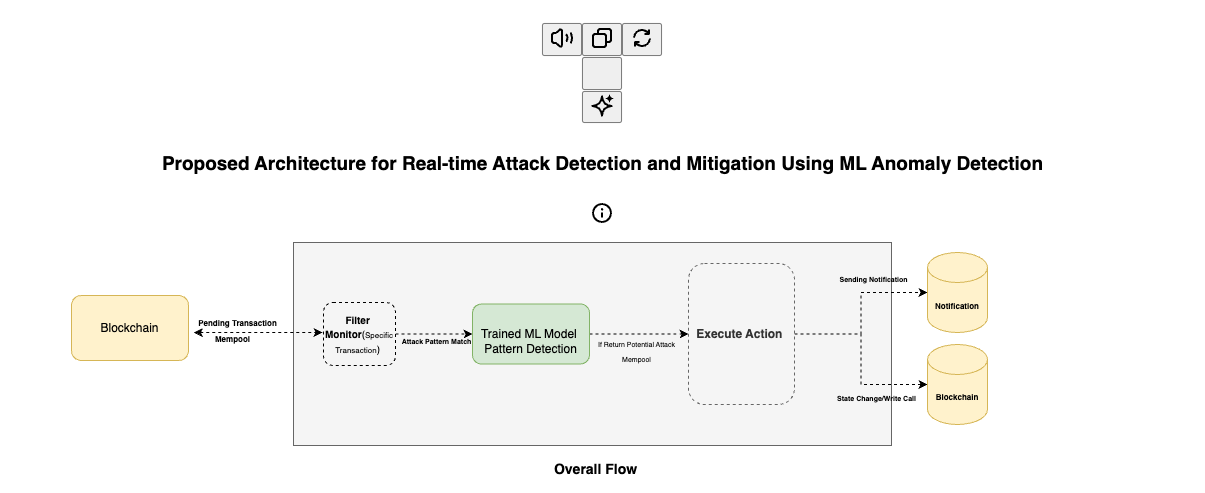

The diagram above was exported from draw.io. Its source (the exported page's mxGraphModel, read from the mxfile embedded in the PNG):
<mxGraphModel dx="1593" dy="1048" grid="0" gridSize="10" guides="1" tooltips="1" connect="1" arrows="1" fold="1" page="0" pageScale="1" pageWidth="850" pageHeight="1100" math="0" shadow="0">
  <root>
    <mxCell id="0" />
    <mxCell id="1" parent="0" />
    <mxCell id="QCbnhxcZwGRTqHIf-Df_-1" value="" style="rounded=0;whiteSpace=wrap;html=1;fillColor=#f5f5f5;strokeColor=#666666;fontColor=#333333;" parent="1" vertex="1">
      <mxGeometry x="264" y="122" width="598" height="203" as="geometry" />
    </mxCell>
    <mxCell id="QCbnhxcZwGRTqHIf-Df_-2" value="&lt;b&gt;&lt;font style=&quot;font-size: 14px;&quot;&gt;Overall Flow&amp;nbsp;&lt;/font&gt;&lt;/b&gt;" style="text;html=1;align=center;verticalAlign=middle;whiteSpace=wrap;rounded=0;" parent="1" vertex="1">
      <mxGeometry x="478" y="334" width="181" height="30" as="geometry" />
    </mxCell>
    <mxCell id="QCbnhxcZwGRTqHIf-Df_-35" value="" style="edgeStyle=orthogonalEdgeStyle;rounded=0;orthogonalLoop=1;jettySize=auto;html=1;dashed=1;" parent="1" source="QCbnhxcZwGRTqHIf-Df_-3" target="QCbnhxcZwGRTqHIf-Df_-34" edge="1">
      <mxGeometry relative="1" as="geometry" />
    </mxCell>
    <mxCell id="QCbnhxcZwGRTqHIf-Df_-3" value="&lt;br&gt;&lt;div style=&quot;&quot;&gt;&lt;span style=&quot;background-color: initial;&quot;&gt;Trained ML Model&amp;nbsp;&lt;/span&gt;&lt;/div&gt;&lt;div style=&quot;&quot;&gt;&lt;span style=&quot;background-color: initial;&quot;&gt;Pattern Detection&lt;/span&gt;&lt;/div&gt;" style="rounded=1;whiteSpace=wrap;html=1;fillColor=#d5e8d4;strokeColor=#82b366;" parent="1" vertex="1">
      <mxGeometry x="443" y="183.5" width="117" height="60" as="geometry" />
    </mxCell>
    <mxCell id="QCbnhxcZwGRTqHIf-Df_-7" value="" style="endArrow=classic;startArrow=classic;html=1;rounded=0;dashed=1;exitX=0.055;exitY=0.885;exitDx=0;exitDy=0;exitPerimeter=0;" parent="1" source="QCbnhxcZwGRTqHIf-Df_-9" edge="1">
      <mxGeometry width="50" height="50" relative="1" as="geometry">
        <mxPoint x="234" y="212" as="sourcePoint" />
        <mxPoint x="293" y="212" as="targetPoint" />
      </mxGeometry>
    </mxCell>
    <mxCell id="QCbnhxcZwGRTqHIf-Df_-8" value="Blockchain" style="rounded=1;whiteSpace=wrap;html=1;fillColor=#fff2cc;strokeColor=#d6b656;" parent="1" vertex="1">
      <mxGeometry x="42" y="175" width="117" height="65" as="geometry" />
    </mxCell>
    <mxCell id="QCbnhxcZwGRTqHIf-Df_-9" value="&lt;font size=&quot;1&quot; style=&quot;&quot;&gt;&lt;b style=&quot;font-size: 8px;&quot;&gt;Pending Transaction&lt;/b&gt;&lt;/font&gt;" style="text;html=1;align=center;verticalAlign=middle;resizable=0;points=[];autosize=1;strokeColor=none;fillColor=none;" parent="1" vertex="1">
      <mxGeometry x="159" y="189" width="97" height="26" as="geometry" />
    </mxCell>
    <mxCell id="QCbnhxcZwGRTqHIf-Df_-10" value="&lt;h1&gt;&lt;div class=&quot;flex w-full flex-col gap-1 empty:hidden first:pt-[3px]&quot;&gt;&lt;div class=&quot;markdown prose w-full break-words dark:prose-invert light&quot;&gt;&lt;p&gt;&lt;/p&gt;&lt;div class=&quot;mt-1 flex gap-3 empty:hidden -ml-2&quot;&gt;&lt;div class=&quot;items-center justify-start rounded-xl p-1 flex&quot;&gt;&lt;div class=&quot;flex items-center&quot;&gt;&lt;font size=&quot;1&quot;&gt;&lt;span data-state=&quot;closed&quot; class=&quot;&quot;&gt;&lt;button class=&quot;rounded-lg text-token-text-secondary hover:bg-token-main-surface-secondary&quot;&gt;&lt;span class=&quot;flex h-[30px] w-[30px] items-center justify-center&quot;&gt;&lt;svg class=&quot;icon-md-heavy&quot; viewBox=&quot;0 0 24 24&quot; fill=&quot;none&quot; height=&quot;24&quot; width=&quot;24&quot; xmlns=&quot;http://www.w3.org/2000/svg&quot;&gt;&lt;path clip-rule=&quot;evenodd&quot; d=&quot;M11 4.91a.5.5 0 0 0-.838-.369L6.676 7.737A1 1 0 0 1 6 8H4a1 1 0 0 0-1 1v6a1 1 0 0 0 1 1h2a1 1 0 0 1 .676.263l3.486 3.196A.5.5 0 0 0 11 19.09zM8.81 3.067C10.415 1.597 13 2.735 13 4.91v14.18c0 2.175-2.586 3.313-4.19 1.843L5.612 18H4a3 3 0 0 1-3-3V9a3 3 0 0 1 3-3h1.611zm11.507 3.29a1 1 0 0 1 1.355.401A10.96 10.96 0 0 1 23 12c0 1.85-.458 3.597-1.268 5.13a1 1 0 1 1-1.768-.934A8.96 8.96 0 0 0 21 12a8.96 8.96 0 0 0-1.085-4.287 1 1 0 0 1 .402-1.356M15.799 7.9a1 1 0 0 1 1.4.2 6.48 6.48 0 0 1 1.3 3.9c0 1.313-.39 2.537-1.06 3.56a1 1 0 0 1-1.673-1.096A4.47 4.47 0 0 0 16.5 12a4.47 4.47 0 0 0-.9-2.7 1 1 0 0 1 .2-1.4&quot; fill-rule=&quot;evenodd&quot; fill=&quot;currentColor&quot;&gt;&lt;/path&gt;&lt;/svg&gt;&lt;/span&gt;&lt;/button&gt;&lt;/span&gt;&lt;span data-state=&quot;closed&quot; class=&quot;&quot;&gt;&lt;button class=&quot;rounded-lg text-token-text-secondary hover:bg-token-main-surface-secondary&quot;&gt;&lt;span class=&quot;flex h-[30px] w-[30px] items-center justify-center&quot;&gt;&lt;svg class=&quot;icon-md-heavy&quot; viewBox=&quot;0 0 24 24&quot; fill=&quot;none&quot; height=&quot;24&quot; width=&quot;24&quot; xmlns=&quot;http://www.w3.org/2000/svg&quot;&gt;&lt;path clip-rule=&quot;evenodd&quot; d=&quot;M7 5a3 3 0 0 1 3-3h9a3 3 0 0 1 3 3v9a3 3 0 0 1-3 3h-2v2a3 3 0 0 1-3 3H5a3 3 0 0 1-3-3v-9a3 3 0 0 1 3-3h2zm2 2h5a3 3 0 0 1 3 3v5h2a1 1 0 0 0 1-1V5a1 1 0 0 0-1-1h-9a1 1 0 0 0-1 1zM5 9a1 1 0 0 0-1 1v9a1 1 0 0 0 1 1h9a1 1 0 0 0 1-1v-9a1 1 0 0 0-1-1z&quot; fill-rule=&quot;evenodd&quot; fill=&quot;currentColor&quot;&gt;&lt;/path&gt;&lt;/svg&gt;&lt;/span&gt;&lt;/button&gt;&lt;/span&gt;&lt;span data-state=&quot;closed&quot; class=&quot;&quot;&gt;&lt;button class=&quot;rounded-lg text-token-text-secondary hover:bg-token-main-surface-secondary&quot;&gt;&lt;span class=&quot;flex h-[30px] w-[30px] items-center justify-center&quot;&gt;&lt;svg class=&quot;icon-md-heavy&quot; viewBox=&quot;0 0 24 24&quot; fill=&quot;none&quot; height=&quot;24&quot; width=&quot;24&quot; xmlns=&quot;http://www.w3.org/2000/svg&quot;&gt;&lt;path d=&quot;M3.07 10.876C3.623 6.436 7.41 3 12 3a9.15 9.15 0 0 1 6.012 2.254V4a1 1 0 1 1 2 0v4a1 1 0 0 1-1 1H15a1 1 0 1 1 0-2h1.957A7.15 7.15 0 0 0 12 5a7 7 0 0 0-6.946 6.124 1 1 0 1 1-1.984-.248m16.992 1.132a1 1 0 0 1 .868 1.116C20.377 17.564 16.59 21 12 21a9.15 9.15 0 0 1-6-2.244V20a1 1 0 1 1-2 0v-4a1 1 0 0 1 1-1h4a1 1 0 1 1 0 2H7.043A7.15 7.15 0 0 0 12 19a7 7 0 0 0 6.946-6.124 1 1 0 0 1 1.116-.868&quot; fill=&quot;currentColor&quot;&gt;&lt;/path&gt;&lt;/svg&gt;&lt;/span&gt;&lt;/button&gt;&lt;/span&gt;&lt;/font&gt;&lt;div class=&quot;flex&quot;&gt;&lt;span data-state=&quot;closed&quot; class=&quot;&quot;&gt;&lt;button class=&quot;rounded-lg text-token-text-secondary hover:bg-token-main-surface-secondary&quot;&gt;&lt;span class=&quot;flex h-[30px] w-[30px] items-center justify-center&quot;&gt;&lt;svg class=&quot;icon-md-heavy&quot; viewBox=&quot;0 0 24 24&quot; fill=&quot;none&quot; height=&quot;24&quot; width=&quot;24&quot; xmlns=&quot;http://www.w3.org/2000/svg&quot;&gt;&lt;/svg&gt;&lt;font size=&quot;1&quot;&gt;&lt;/font&gt;&lt;/span&gt;&lt;/button&gt;&lt;/span&gt;&lt;/div&gt;&lt;span data-state=&quot;closed&quot; class=&quot;&quot;&gt;&lt;button class=&quot;cursor-pointer h-[30px] rounded-md px-1 text-token-text-secondary hover:bg-token-main-surface-secondary&quot; data-state=&quot;closed&quot; aria-expanded=&quot;false&quot; aria-haspopup=&quot;menu&quot; id=&quot;radix-:r1cl:&quot; type=&quot;button&quot;&gt;&lt;div class=&quot;flex items-center pb-0&quot;&gt;&lt;font size=&quot;1&quot;&gt;&lt;div class=&quot;[&amp;amp;_svg]:h-full [&amp;amp;_svg]:w-full icon-md h-4 w-4&quot;&gt;&lt;svg viewBox=&quot;0 0 24 24&quot; fill=&quot;none&quot; height=&quot;24&quot; width=&quot;24&quot; xmlns=&quot;http://www.w3.org/2000/svg&quot;&gt;&lt;path d=&quot;M19.898.855a.4.4 0 0 0-.795 0c-.123 1.064-.44 1.802-.943 2.305-.503.503-1.241.82-2.306.943a.4.4 0 0 0 .001.794c1.047.119 1.801.436 2.317.942.512.504.836 1.241.93 2.296a.4.4 0 0 0 .796 0c.09-1.038.413-1.792.93-2.308.515-.516 1.269-.839 2.306-.928a.4.4 0 0 0 .001-.797c-1.055-.094-1.792-.418-2.296-.93-.506-.516-.823-1.27-.941-2.317Z&quot; fill=&quot;currentColor&quot;&gt;&lt;/path&gt;&lt;path d=&quot;M12.001 1.5a1 1 0 0 1 .993.887c.313 2.77 1.153 4.775 2.5 6.146 1.34 1.366 3.3 2.223 6.095 2.47a1 1 0 0 1-.003 1.993c-2.747.238-4.75 1.094-6.123 2.467-1.373 1.374-2.229 3.376-2.467 6.123a1 1 0 0 1-1.992.003c-.248-2.795-1.105-4.754-2.47-6.095-1.372-1.347-3.376-2.187-6.147-2.5a1 1 0 0 1-.002-1.987c2.818-.325 4.779-1.165 6.118-2.504 1.339-1.34 2.179-3.3 2.504-6.118A1 1 0 0 1 12 1.5ZM6.725 11.998c1.234.503 2.309 1.184 3.21 2.069.877.861 1.56 1.888 2.063 3.076.5-1.187 1.18-2.223 2.051-3.094.871-.87 1.907-1.55 3.094-2.05-1.188-.503-2.215-1.187-3.076-2.064-.885-.901-1.566-1.976-2.069-3.21-.505 1.235-1.19 2.3-2.081 3.192-.891.89-1.957 1.576-3.192 2.082Z&quot; fill=&quot;currentColor&quot;&gt;&lt;/path&gt;&lt;/svg&gt;&lt;/div&gt;&lt;span class=&quot;overflow-hidden text-clip whitespace-nowrap text-sm&quot;&gt;&lt;/span&gt;&lt;/font&gt;&lt;/div&gt;&lt;/button&gt;&lt;/span&gt;&lt;/div&gt;&lt;/div&gt;&lt;/div&gt;&lt;p&gt;&lt;/p&gt;&lt;div class=&quot;flex flex-grow flex-col max-w-full&quot;&gt;&lt;div class=&quot;min-h-[20px] text-message flex w-full flex-col items-end gap-2 whitespace-pre-wrap break-words [.text-message+&amp;amp;]:mt-5 overflow-x-auto&quot; dir=&quot;auto&quot; data-message-id=&quot;d59069b6-9030-4f63-8c09-aa0f44c97905&quot; data-message-author-role=&quot;assistant&quot;&gt;&lt;div class=&quot;flex w-full flex-col gap-1 empty:hidden first:pt-[3px]&quot;&gt;&lt;div class=&quot;markdown prose w-full break-words dark:prose-invert light&quot;&gt;&lt;p&gt;&lt;font style=&quot;font-size: 19px;&quot;&gt;Proposed Architecture for Real-time Attack Detection and Mitigation Using ML Anomaly Detection&lt;/font&gt;&lt;/p&gt;&lt;/div&gt;&lt;/div&gt;&lt;/div&gt;&lt;/div&gt;&lt;/div&gt;&lt;/div&gt;&lt;div class=&quot;text-sm text-token-text-error border-token-surface-error/15 bg-token-surface-error flex w-full items-start gap-3 rounded-2xl border p-4 bg-opacity-5&quot;&gt;&lt;svg class=&quot;icon-lg&quot; viewBox=&quot;0 0 24 24&quot; fill=&quot;none&quot; height=&quot;24&quot; width=&quot;24&quot; xmlns=&quot;http://www.w3.org/2000/svg&quot;&gt;&lt;path d=&quot;M13 12a1 1 0 1 0-2 0v4a1 1 0 1 0 2 0zM12 9.5A1.25 1.25 0 1 0 12 7a1.25 1.25 0 0 0 0 2.5&quot; fill=&quot;currentColor&quot;&gt;&lt;/path&gt;&lt;path clip-rule=&quot;evenodd&quot; d=&quot;M12 2C6.477 2 2 6.477 2 12s4.477 10 10 10 10-4.477 10-10S17.523 2 12 2M4 12a8 8 0 1 1 16 0 8 8 0 0 1-16 0&quot; fill-rule=&quot;evenodd&quot; fill=&quot;currentColor&quot;&gt;&lt;/path&gt;&lt;/svg&gt;&lt;div class=&quot;pt-px&quot;&gt;&lt;div class=&quot;markdown prose w-full break-words dark:prose-invert&quot;&gt;&lt;p&gt;&lt;/p&gt;&lt;/div&gt;&lt;/div&gt;&lt;/div&gt;&lt;/h1&gt;" style="text;html=1;align=center;verticalAlign=middle;whiteSpace=wrap;rounded=0;" parent="1" vertex="1">
      <mxGeometry x="-29" y="-58" width="1205" height="129" as="geometry" />
    </mxCell>
    <mxCell id="QCbnhxcZwGRTqHIf-Df_-22" value="&lt;font size=&quot;1&quot; style=&quot;&quot;&gt;&lt;b style=&quot;font-size: 8px;&quot;&gt;Mempool&lt;/b&gt;&lt;/font&gt;" style="text;html=1;align=center;verticalAlign=middle;resizable=0;points=[];autosize=1;strokeColor=none;fillColor=none;" parent="1" vertex="1">
      <mxGeometry x="176" y="205" width="53" height="26" as="geometry" />
    </mxCell>
    <mxCell id="QCbnhxcZwGRTqHIf-Df_-30" value="" style="edgeStyle=orthogonalEdgeStyle;rounded=0;orthogonalLoop=1;jettySize=auto;html=1;dashed=1;" parent="1" source="QCbnhxcZwGRTqHIf-Df_-6" target="QCbnhxcZwGRTqHIf-Df_-3" edge="1">
      <mxGeometry relative="1" as="geometry" />
    </mxCell>
    <mxCell id="QCbnhxcZwGRTqHIf-Df_-6" value="&lt;span style=&quot;font-size: 10px;&quot;&gt;Filter&amp;nbsp; Monitor&lt;/span&gt;&lt;span style=&quot;font-size: 10px; font-weight: 400;&quot;&gt;(&lt;/span&gt;&lt;span style=&quot;font-weight: 400;&quot;&gt;&lt;font style=&quot;font-size: 8px;&quot;&gt;Specific Transaction&lt;/font&gt;&lt;/span&gt;&lt;span style=&quot;font-size: 10px; font-weight: 400;&quot;&gt;)&amp;nbsp;&lt;/span&gt;" style="rounded=1;whiteSpace=wrap;html=1;fillColor=none;dashed=1;fontStyle=1" parent="1" vertex="1">
      <mxGeometry x="294" y="182" width="72" height="63" as="geometry" />
    </mxCell>
    <mxCell id="QCbnhxcZwGRTqHIf-Df_-32" value="&lt;font style=&quot;font-size: 7px;&quot;&gt;&lt;b&gt;Attack Pattern Match&lt;/b&gt;&lt;/font&gt;" style="text;html=1;align=center;verticalAlign=middle;whiteSpace=wrap;rounded=0;" parent="1" vertex="1">
      <mxGeometry x="363" y="205" width="89" height="30" as="geometry" />
    </mxCell>
    <mxCell id="QCbnhxcZwGRTqHIf-Df_-33" style="edgeStyle=orthogonalEdgeStyle;rounded=0;orthogonalLoop=1;jettySize=auto;html=1;exitX=0.5;exitY=1;exitDx=0;exitDy=0;" parent="1" source="QCbnhxcZwGRTqHIf-Df_-1" target="QCbnhxcZwGRTqHIf-Df_-1" edge="1">
      <mxGeometry relative="1" as="geometry" />
    </mxCell>
    <mxCell id="QCbnhxcZwGRTqHIf-Df_-38" style="edgeStyle=orthogonalEdgeStyle;rounded=0;orthogonalLoop=1;jettySize=auto;html=1;dashed=1;" parent="1" source="QCbnhxcZwGRTqHIf-Df_-34" target="QCbnhxcZwGRTqHIf-Df_-37" edge="1">
      <mxGeometry relative="1" as="geometry" />
    </mxCell>
    <mxCell id="QCbnhxcZwGRTqHIf-Df_-45" value="" style="edgeStyle=orthogonalEdgeStyle;rounded=0;orthogonalLoop=1;jettySize=auto;html=1;entryX=0;entryY=0.5;entryDx=0;entryDy=0;entryPerimeter=0;dashed=1;" parent="1" source="QCbnhxcZwGRTqHIf-Df_-34" target="QCbnhxcZwGRTqHIf-Df_-43" edge="1">
      <mxGeometry relative="1" as="geometry">
        <mxPoint x="721.0000000000002" y="404.5" as="targetPoint" />
      </mxGeometry>
    </mxCell>
    <mxCell id="QCbnhxcZwGRTqHIf-Df_-34" value="&lt;b&gt;Execute Action&amp;nbsp;&lt;/b&gt;" style="rounded=1;whiteSpace=wrap;html=1;fillColor=#f5f5f5;strokeColor=#666666;fontColor=#333333;dashed=1;" parent="1" vertex="1">
      <mxGeometry x="659" y="143" width="106" height="141" as="geometry" />
    </mxCell>
    <mxCell id="QCbnhxcZwGRTqHIf-Df_-36" value="&lt;font style=&quot;font-size: 7px;&quot;&gt;If Return Potential Attack&lt;/font&gt;&lt;div&gt;&lt;span style=&quot;font-size: 7px;&quot;&gt;Mempool&lt;/span&gt;&lt;/div&gt;" style="text;html=1;align=center;verticalAlign=middle;whiteSpace=wrap;rounded=0;" parent="1" vertex="1">
      <mxGeometry x="563" y="215" width="89" height="30" as="geometry" />
    </mxCell>
    <mxCell id="QCbnhxcZwGRTqHIf-Df_-37" value="&lt;font style=&quot;font-size: 8px;&quot;&gt;&lt;b&gt;Notification&lt;/b&gt;&lt;/font&gt;" style="shape=cylinder3;whiteSpace=wrap;html=1;boundedLbl=1;backgroundOutline=1;size=15;fillColor=#fff2cc;strokeColor=#d6b656;" parent="1" vertex="1">
      <mxGeometry x="898" y="132" width="60" height="80" as="geometry" />
    </mxCell>
    <mxCell id="QCbnhxcZwGRTqHIf-Df_-43" value="&lt;span style=&quot;font-size: 8px;&quot;&gt;&lt;b&gt;Blockchain&lt;/b&gt;&lt;/span&gt;" style="shape=cylinder3;whiteSpace=wrap;html=1;boundedLbl=1;backgroundOutline=1;size=15;fillColor=#fff2cc;strokeColor=#d6b656;" parent="1" vertex="1">
      <mxGeometry x="898" y="224" width="60" height="80" as="geometry" />
    </mxCell>
    <mxCell id="QCbnhxcZwGRTqHIf-Df_-47" value="&lt;font style=&quot;font-size: 7px;&quot;&gt;State Change/Write Call&lt;/font&gt;" style="text;html=1;align=center;verticalAlign=middle;whiteSpace=wrap;rounded=0;fontStyle=1" parent="1" vertex="1">
      <mxGeometry x="803" y="262" width="89" height="30" as="geometry" />
    </mxCell>
    <mxCell id="QCbnhxcZwGRTqHIf-Df_-49" value="&lt;font style=&quot;font-size: 7px;&quot;&gt;&lt;b&gt;Sending Notification&lt;/b&gt;&lt;/font&gt;" style="text;html=1;align=center;verticalAlign=middle;whiteSpace=wrap;rounded=0;" parent="1" vertex="1">
      <mxGeometry x="800" y="143" width="89" height="30" as="geometry" />
    </mxCell>
    <mxCell id="QCbnhxcZwGRTqHIf-Df_-50" style="edgeStyle=orthogonalEdgeStyle;rounded=0;orthogonalLoop=1;jettySize=auto;html=1;exitX=0.5;exitY=1;exitDx=0;exitDy=0;" parent="1" source="QCbnhxcZwGRTqHIf-Df_-2" target="QCbnhxcZwGRTqHIf-Df_-2" edge="1">
      <mxGeometry relative="1" as="geometry" />
    </mxCell>
  </root>
</mxGraphModel>